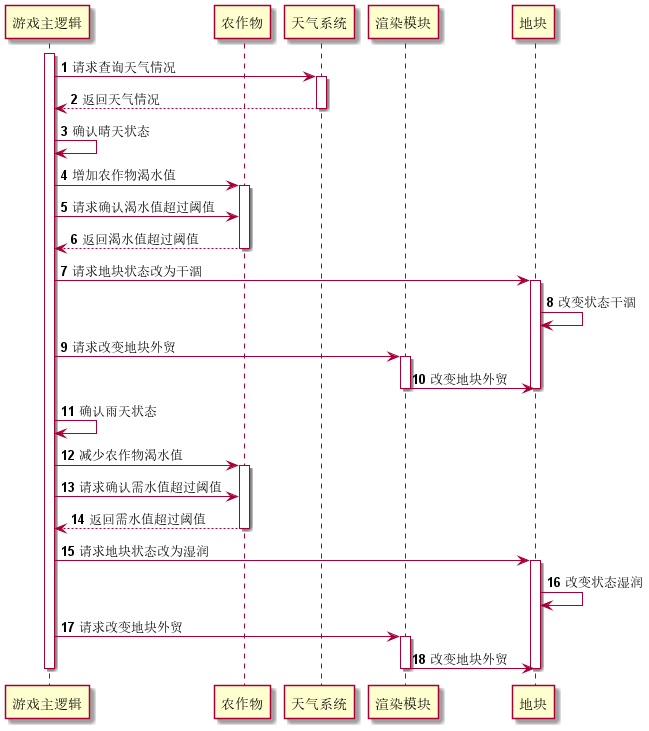

The diagram above was rendered by PlantUML. Its source (embedded in the PNG):
@startuml
'https://plantuml.com/sequence-diagram

participant "游戏主逻辑" as gameLogic
participant "农作物" as crop
participant "天气系统" as env
participant "渲染模块" as render
participant "地块" as farmland

autonumber

activate gameLogic
gameLogic->env:请求查询天气情况
activate env
env-->gameLogic:返回天气情况
deactivate env

gameLogic->gameLogic:确认晴天状态
gameLogic->crop:增加农作物渴水值
activate crop
gameLogic->crop:请求确认渴水值超过阈值
crop-->gameLogic:返回渴水值超过阈值
deactivate crop
gameLogic->farmland:请求地块状态改为干涸
activate farmland
farmland->farmland:改变状态干涸
gameLogic->render:请求改变地块外贸
activate render
render->farmland:改变地块外贸
deactivate render
deactivate farmland

gameLogic->gameLogic:确认雨天状态
gameLogic->crop:减少农作物渴水值
activate crop
gameLogic->crop:请求确认需水值超过阈值
crop-->gameLogic:返回需水值超过阈值
deactivate crop
gameLogic->farmland:请求地块状态改为湿润
activate farmland
farmland->farmland:改变状态湿润
gameLogic->render:请求改变地块外贸
activate render
render->farmland:改变地块外贸
deactivate render
deactivate farmland


deactivate gameLogic

@enduml